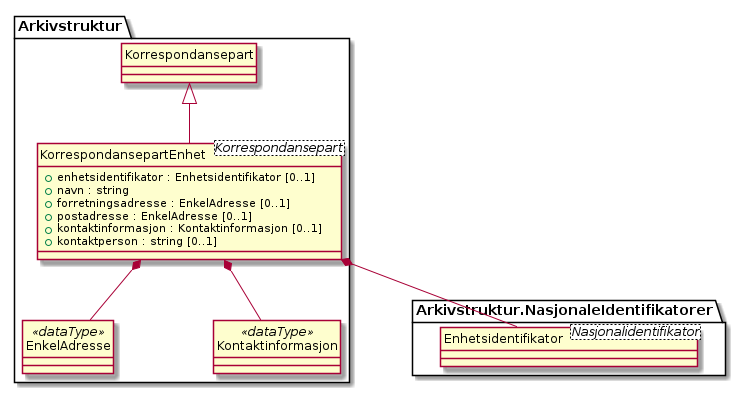

The diagram above was rendered by PlantUML. Its source (embedded in the PNG):
@startuml
skinparam nodesep 100
hide circle
class Arkivstruktur.KorrespondansepartEnhet <Korrespondansepart> {
  +enhetsidentifikator : Enhetsidentifikator [0..1]
  +navn : string
  +forretningsadresse : EnkelAdresse [0..1]
  +postadresse : EnkelAdresse [0..1]
  +kontaktinformasjon : Kontaktinformasjon [0..1]
  +kontaktperson : string [0..1]
}
class Arkivstruktur.Korrespondansepart {
}
Arkivstruktur.Korrespondansepart <|-- Arkivstruktur.KorrespondansepartEnhet
class Arkivstruktur.NasjonaleIdentifikatorer.Enhetsidentifikator <Nasjonalidentifikator> {
}
Arkivstruktur.KorrespondansepartEnhet *-- Arkivstruktur.NasjonaleIdentifikatorer.Enhetsidentifikator
class Arkivstruktur.EnkelAdresse <<dataType>> {
}
Arkivstruktur.KorrespondansepartEnhet *-- Arkivstruktur.EnkelAdresse
class Arkivstruktur.Kontaktinformasjon <<dataType>> {
}
Arkivstruktur.KorrespondansepartEnhet *-- Arkivstruktur.Kontaktinformasjon
@enduml